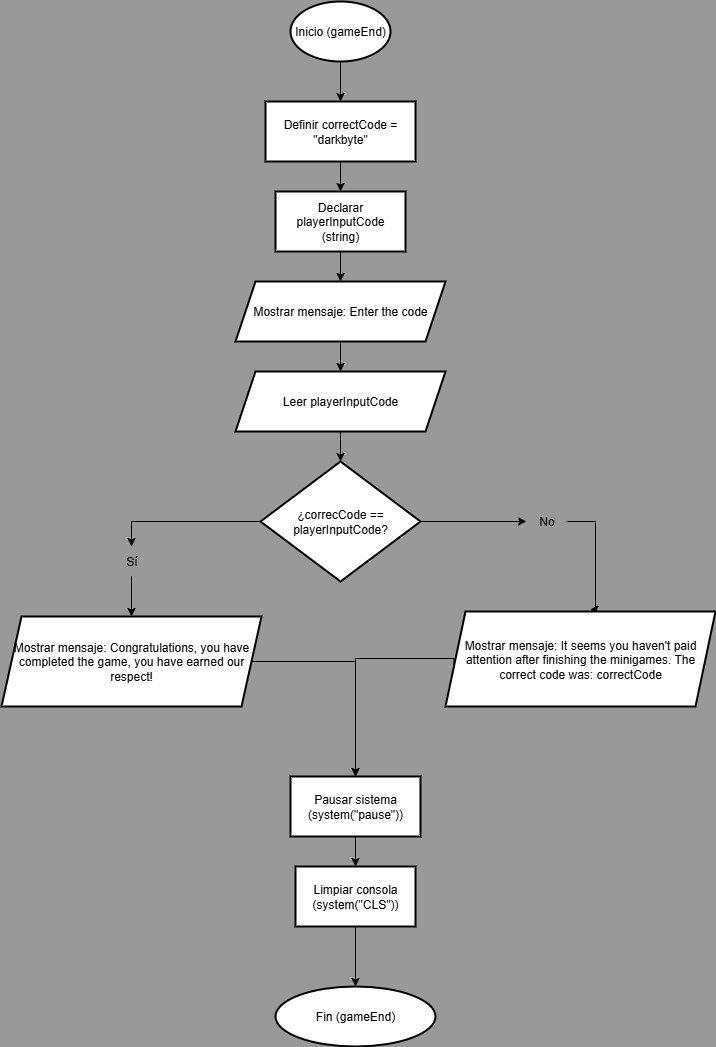

The diagram above was exported from draw.io. Its source (the exported page's mxGraphModel, read from the mxfile embedded in the PNG):
<mxGraphModel dx="1678" dy="914" grid="1" gridSize="10" guides="1" tooltips="1" connect="1" arrows="1" fold="1" page="1" pageScale="1" pageWidth="827" pageHeight="1169" background="#999999" math="0" shadow="0">
  <root>
    <mxCell id="0" />
    <mxCell id="1" parent="0" />
    <mxCell id="O5MD-H7s8JzKecWEJFcp-4" value="" style="edgeStyle=orthogonalEdgeStyle;rounded=0;orthogonalLoop=1;jettySize=auto;html=1;" edge="1" parent="1" source="O5MD-H7s8JzKecWEJFcp-2" target="O5MD-H7s8JzKecWEJFcp-3">
      <mxGeometry relative="1" as="geometry" />
    </mxCell>
    <mxCell id="O5MD-H7s8JzKecWEJFcp-2" value="Inicio (gameEnd)" style="strokeWidth=2;html=1;shape=mxgraph.flowchart.start_1;whiteSpace=wrap;" vertex="1" parent="1">
      <mxGeometry x="364" y="5" width="100" height="60" as="geometry" />
    </mxCell>
    <mxCell id="O5MD-H7s8JzKecWEJFcp-6" value="" style="edgeStyle=orthogonalEdgeStyle;rounded=0;orthogonalLoop=1;jettySize=auto;html=1;" edge="1" parent="1" source="O5MD-H7s8JzKecWEJFcp-3" target="O5MD-H7s8JzKecWEJFcp-5">
      <mxGeometry relative="1" as="geometry" />
    </mxCell>
    <mxCell id="O5MD-H7s8JzKecWEJFcp-3" value="Definir correctCode = &quot;darkbyte&quot;" style="whiteSpace=wrap;html=1;strokeWidth=2;" vertex="1" parent="1">
      <mxGeometry x="339" y="105" width="150" height="60" as="geometry" />
    </mxCell>
    <mxCell id="O5MD-H7s8JzKecWEJFcp-8" value="" style="edgeStyle=orthogonalEdgeStyle;rounded=0;orthogonalLoop=1;jettySize=auto;html=1;" edge="1" parent="1" source="O5MD-H7s8JzKecWEJFcp-5" target="O5MD-H7s8JzKecWEJFcp-7">
      <mxGeometry relative="1" as="geometry" />
    </mxCell>
    <mxCell id="O5MD-H7s8JzKecWEJFcp-5" value="Declarar playerInputCode (string)" style="whiteSpace=wrap;html=1;strokeWidth=2;" vertex="1" parent="1">
      <mxGeometry x="349" y="195" width="130" height="60" as="geometry" />
    </mxCell>
    <mxCell id="O5MD-H7s8JzKecWEJFcp-10" style="edgeStyle=orthogonalEdgeStyle;rounded=0;orthogonalLoop=1;jettySize=auto;html=1;entryX=0.5;entryY=0;entryDx=0;entryDy=0;" edge="1" parent="1" source="O5MD-H7s8JzKecWEJFcp-7" target="O5MD-H7s8JzKecWEJFcp-9">
      <mxGeometry relative="1" as="geometry" />
    </mxCell>
    <mxCell id="O5MD-H7s8JzKecWEJFcp-7" value="Mostrar mensaje: Enter the code" style="shape=parallelogram;perimeter=parallelogramPerimeter;whiteSpace=wrap;html=1;fixedSize=1;strokeWidth=2;" vertex="1" parent="1">
      <mxGeometry x="309" y="285" width="210" height="60" as="geometry" />
    </mxCell>
    <mxCell id="O5MD-H7s8JzKecWEJFcp-12" value="" style="edgeStyle=orthogonalEdgeStyle;rounded=0;orthogonalLoop=1;jettySize=auto;html=1;" edge="1" parent="1" source="O5MD-H7s8JzKecWEJFcp-9" target="O5MD-H7s8JzKecWEJFcp-11">
      <mxGeometry relative="1" as="geometry" />
    </mxCell>
    <mxCell id="O5MD-H7s8JzKecWEJFcp-9" value="Leer playerInputCode" style="shape=parallelogram;perimeter=parallelogramPerimeter;whiteSpace=wrap;html=1;fixedSize=1;strokeWidth=2;" vertex="1" parent="1">
      <mxGeometry x="309" y="375" width="210" height="60" as="geometry" />
    </mxCell>
    <mxCell id="O5MD-H7s8JzKecWEJFcp-13" style="edgeStyle=orthogonalEdgeStyle;rounded=0;orthogonalLoop=1;jettySize=auto;html=1;entryX=0.5;entryY=0;entryDx=0;entryDy=0;" edge="1" parent="1" source="O5MD-H7s8JzKecWEJFcp-15" target="O5MD-H7s8JzKecWEJFcp-17">
      <mxGeometry relative="1" as="geometry">
        <mxPoint x="140" y="640" as="targetPoint" />
      </mxGeometry>
    </mxCell>
    <mxCell id="O5MD-H7s8JzKecWEJFcp-14" style="edgeStyle=orthogonalEdgeStyle;rounded=0;orthogonalLoop=1;jettySize=auto;html=1;entryX=0.535;entryY=-0.02;entryDx=0;entryDy=0;entryPerimeter=0;" edge="1" parent="1" source="O5MD-H7s8JzKecWEJFcp-16" target="O5MD-H7s8JzKecWEJFcp-20">
      <mxGeometry relative="1" as="geometry">
        <mxPoint x="690" y="620" as="targetPoint" />
        <Array as="points">
          <mxPoint x="669" y="525" />
        </Array>
      </mxGeometry>
    </mxCell>
    <mxCell id="O5MD-H7s8JzKecWEJFcp-11" value="¿correcCode == playerInputCode?" style="rhombus;whiteSpace=wrap;html=1;strokeWidth=2;" vertex="1" parent="1">
      <mxGeometry x="334" y="465" width="160" height="120" as="geometry" />
    </mxCell>
    <mxCell id="O5MD-H7s8JzKecWEJFcp-27" style="edgeStyle=orthogonalEdgeStyle;rounded=0;orthogonalLoop=1;jettySize=auto;html=1;entryX=0.5;entryY=0;entryDx=0;entryDy=0;" edge="1" parent="1" source="O5MD-H7s8JzKecWEJFcp-17" target="O5MD-H7s8JzKecWEJFcp-26">
      <mxGeometry relative="1" as="geometry" />
    </mxCell>
    <mxCell id="O5MD-H7s8JzKecWEJFcp-17" value="Mostrar mensaje: Congratulations, you have completed the game, you have earned our respect!" style="shape=parallelogram;perimeter=parallelogramPerimeter;whiteSpace=wrap;html=1;fixedSize=1;strokeWidth=2;" vertex="1" parent="1">
      <mxGeometry x="75" y="620" width="260" height="90" as="geometry" />
    </mxCell>
    <mxCell id="O5MD-H7s8JzKecWEJFcp-18" value="" style="edgeStyle=orthogonalEdgeStyle;rounded=0;orthogonalLoop=1;jettySize=auto;html=1;entryX=0.5;entryY=0;entryDx=0;entryDy=0;" edge="1" parent="1" source="O5MD-H7s8JzKecWEJFcp-11" target="O5MD-H7s8JzKecWEJFcp-15">
      <mxGeometry relative="1" as="geometry">
        <mxPoint x="150" y="640" as="targetPoint" />
        <mxPoint x="334" y="525" as="sourcePoint" />
      </mxGeometry>
    </mxCell>
    <mxCell id="O5MD-H7s8JzKecWEJFcp-15" value="Sí" style="text;html=1;align=center;verticalAlign=middle;resizable=0;points=[];autosize=1;strokeColor=none;fillColor=none;" vertex="1" parent="1">
      <mxGeometry x="190" y="550" width="30" height="30" as="geometry" />
    </mxCell>
    <mxCell id="O5MD-H7s8JzKecWEJFcp-19" value="" style="edgeStyle=orthogonalEdgeStyle;rounded=0;orthogonalLoop=1;jettySize=auto;html=1;" edge="1" parent="1" source="O5MD-H7s8JzKecWEJFcp-11" target="O5MD-H7s8JzKecWEJFcp-16">
      <mxGeometry relative="1" as="geometry">
        <mxPoint x="690" y="620" as="targetPoint" />
        <mxPoint x="494" y="525" as="sourcePoint" />
      </mxGeometry>
    </mxCell>
    <mxCell id="O5MD-H7s8JzKecWEJFcp-16" value="No" style="text;html=1;align=center;verticalAlign=middle;resizable=0;points=[];autosize=1;strokeColor=none;fillColor=none;" vertex="1" parent="1">
      <mxGeometry x="600" y="510" width="40" height="30" as="geometry" />
    </mxCell>
    <mxCell id="O5MD-H7s8JzKecWEJFcp-28" style="edgeStyle=orthogonalEdgeStyle;rounded=0;orthogonalLoop=1;jettySize=auto;html=1;entryX=0.5;entryY=0;entryDx=0;entryDy=0;" edge="1" parent="1">
      <mxGeometry relative="1" as="geometry">
        <mxPoint x="527.421052631579" y="670" as="sourcePoint" />
        <mxPoint x="429" y="780" as="targetPoint" />
        <Array as="points">
          <mxPoint x="527" y="662" />
          <mxPoint x="429" y="662" />
        </Array>
      </mxGeometry>
    </mxCell>
    <mxCell id="O5MD-H7s8JzKecWEJFcp-20" value="Mostrar mensaje: It seems you haven't paid attention after finishing the minigames. The correct code was: correctCode" style="shape=parallelogram;perimeter=parallelogramPerimeter;whiteSpace=wrap;html=1;fixedSize=1;strokeWidth=2;" vertex="1" parent="1">
      <mxGeometry x="519" y="615" width="270" height="95" as="geometry" />
    </mxCell>
    <mxCell id="O5MD-H7s8JzKecWEJFcp-30" value="" style="edgeStyle=orthogonalEdgeStyle;rounded=0;orthogonalLoop=1;jettySize=auto;html=1;" edge="1" parent="1" source="O5MD-H7s8JzKecWEJFcp-26" target="O5MD-H7s8JzKecWEJFcp-29">
      <mxGeometry relative="1" as="geometry" />
    </mxCell>
    <mxCell id="O5MD-H7s8JzKecWEJFcp-26" value="Pausar sistema (system(&quot;pause&quot;))" style="whiteSpace=wrap;html=1;strokeWidth=2;" vertex="1" parent="1">
      <mxGeometry x="364" y="780" width="130" height="60" as="geometry" />
    </mxCell>
    <mxCell id="O5MD-H7s8JzKecWEJFcp-32" value="" style="edgeStyle=orthogonalEdgeStyle;rounded=0;orthogonalLoop=1;jettySize=auto;html=1;" edge="1" parent="1" source="O5MD-H7s8JzKecWEJFcp-29" target="O5MD-H7s8JzKecWEJFcp-31">
      <mxGeometry relative="1" as="geometry" />
    </mxCell>
    <mxCell id="O5MD-H7s8JzKecWEJFcp-29" value="Limpiar consola (system(&quot;CLS&quot;))" style="whiteSpace=wrap;html=1;strokeWidth=2;" vertex="1" parent="1">
      <mxGeometry x="369" y="870" width="120" height="60" as="geometry" />
    </mxCell>
    <mxCell id="O5MD-H7s8JzKecWEJFcp-31" value="Fin (gameEnd)" style="ellipse;whiteSpace=wrap;html=1;strokeWidth=2;" vertex="1" parent="1">
      <mxGeometry x="349" y="990" width="160" height="60" as="geometry" />
    </mxCell>
  </root>
</mxGraphModel>